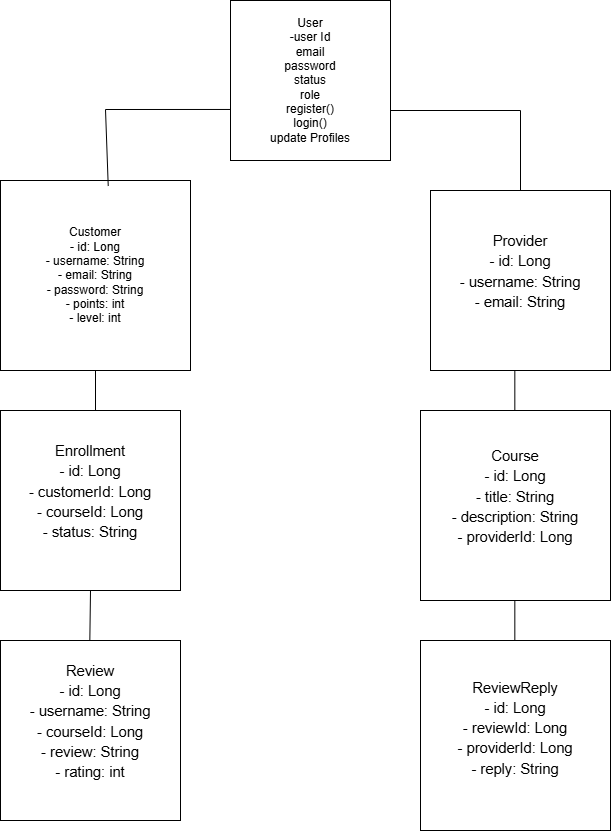

The diagram above was exported from draw.io. Its source (the exported page's mxGraphModel, read from the mxfile embedded in the PNG):
<mxGraphModel dx="1163" dy="681" grid="1" gridSize="10" guides="1" tooltips="1" connect="1" arrows="1" fold="1" page="1" pageScale="1" pageWidth="850" pageHeight="1100" math="0" shadow="0">
  <root>
    <mxCell id="0" />
    <mxCell id="1" parent="0" />
    <mxCell id="4MLJog7g-Ux0FHR_j70W-1" parent="1" style="whiteSpace=wrap;html=1;aspect=fixed;" value="&lt;div&gt;Customer&lt;/div&gt;&lt;div&gt;- id: Long&lt;/div&gt;&lt;div&gt;- username: String&lt;/div&gt;&lt;div&gt;- email: String&lt;/div&gt;&lt;div&gt;- password: String&lt;/div&gt;&lt;div&gt;- points: int&lt;/div&gt;&lt;div&gt;- level: int&lt;/div&gt;" vertex="1">
      <mxGeometry height="190" width="190" x="90" y="180" as="geometry" />
    </mxCell>
    <mxCell id="kT9QiW3VAAgO8aELexU8-1" parent="1" style="whiteSpace=wrap;html=1;aspect=fixed;" value="User&lt;div&gt;-user Id&lt;/div&gt;&lt;div&gt;email&lt;/div&gt;&lt;div&gt;password&lt;/div&gt;&lt;div&gt;status&lt;/div&gt;&lt;div&gt;role&lt;/div&gt;&lt;div&gt;register()&lt;/div&gt;&lt;div&gt;login()&lt;/div&gt;&lt;div&gt;update Profiles&lt;/div&gt;" vertex="1">
      <mxGeometry height="160" width="160" x="320" as="geometry" />
    </mxCell>
    <mxCell id="kT9QiW3VAAgO8aELexU8-2" edge="1" parent="1" source="4MLJog7g-Ux0FHR_j70W-1" style="endArrow=none;html=1;rounded=0;exitX=0.567;exitY=0.029;exitDx=0;exitDy=0;exitPerimeter=0;entryX=0;entryY=0.681;entryDx=0;entryDy=0;entryPerimeter=0;curved=0;" target="kT9QiW3VAAgO8aELexU8-1" value="">
      <mxGeometry height="50" relative="1" width="50" as="geometry">
        <Array as="points">
          <mxPoint x="195" y="109" />
        </Array>
        <mxPoint x="210" y="160" as="sourcePoint" />
        <mxPoint x="450" y="180" as="targetPoint" />
      </mxGeometry>
    </mxCell>
    <mxCell id="kT9QiW3VAAgO8aELexU8-3" parent="1" style="whiteSpace=wrap;html=1;aspect=fixed;" value="&lt;span id=&quot;docs-internal-guid-0d00713b-7fff-853e-4289-9b60684520ec&quot;&gt;&lt;p dir=&quot;ltr&quot; style=&quot;line-height:1.38;margin-top:0pt;margin-bottom:0pt;&quot;&gt;&lt;span style=&quot;font-size: 11pt; font-family: Arial, sans-serif; background-color: transparent; font-variant-numeric: normal; font-variant-east-asian: normal; font-variant-alternates: normal; font-variant-position: normal; font-variant-emoji: normal; vertical-align: baseline; white-space-collapse: preserve;&quot;&gt;Provider&lt;/span&gt;&lt;/p&gt;&lt;p dir=&quot;ltr&quot; style=&quot;line-height:1.38;margin-top:0pt;margin-bottom:0pt;&quot;&gt;&lt;span style=&quot;font-size: 11pt; font-family: Arial, sans-serif; background-color: transparent; font-variant-numeric: normal; font-variant-east-asian: normal; font-variant-alternates: normal; font-variant-position: normal; font-variant-emoji: normal; vertical-align: baseline; white-space-collapse: preserve;&quot;&gt;- id: Long&lt;/span&gt;&lt;/p&gt;&lt;p dir=&quot;ltr&quot; style=&quot;line-height:1.38;margin-top:0pt;margin-bottom:0pt;&quot;&gt;&lt;span style=&quot;font-size: 11pt; font-family: Arial, sans-serif; background-color: transparent; font-variant-numeric: normal; font-variant-east-asian: normal; font-variant-alternates: normal; font-variant-position: normal; font-variant-emoji: normal; vertical-align: baseline; white-space-collapse: preserve;&quot;&gt;- username: String&lt;/span&gt;&lt;/p&gt;&lt;p dir=&quot;ltr&quot; style=&quot;line-height:1.38;margin-top:0pt;margin-bottom:0pt;&quot;&gt;&lt;span style=&quot;font-size: 11pt; font-family: Arial, sans-serif; background-color: transparent; font-variant-numeric: normal; font-variant-east-asian: normal; font-variant-alternates: normal; font-variant-position: normal; font-variant-emoji: normal; vertical-align: baseline; white-space-collapse: preserve;&quot;&gt;- email: String&lt;/span&gt;&lt;/p&gt;&lt;div&gt;&lt;span style=&quot;font-size: 11pt; font-family: Arial, sans-serif; background-color: transparent; font-variant-numeric: normal; font-variant-east-asian: normal; font-variant-alternates: normal; font-variant-position: normal; font-variant-emoji: normal; vertical-align: baseline; white-space-collapse: preserve;&quot;&gt;&lt;br&gt;&lt;/span&gt;&lt;/div&gt;&lt;/span&gt;" vertex="1">
      <mxGeometry height="180" width="180" x="520" y="190" as="geometry" />
    </mxCell>
    <mxCell id="kT9QiW3VAAgO8aELexU8-4" parent="1" style="whiteSpace=wrap;html=1;aspect=fixed;" value="&lt;span id=&quot;docs-internal-guid-5a23b8fa-7fff-d6e6-6752-d2c74ce13155&quot;&gt;&lt;p dir=&quot;ltr&quot; style=&quot;line-height:1.38;margin-top:0pt;margin-bottom:0pt;&quot;&gt;&lt;span style=&quot;font-size: 11pt; font-family: Arial, sans-serif; background-color: transparent; font-variant-numeric: normal; font-variant-east-asian: normal; font-variant-alternates: normal; font-variant-position: normal; font-variant-emoji: normal; vertical-align: baseline; white-space-collapse: preserve;&quot;&gt;Course&lt;/span&gt;&lt;/p&gt;&lt;p dir=&quot;ltr&quot; style=&quot;line-height:1.38;margin-top:0pt;margin-bottom:0pt;&quot;&gt;&lt;span style=&quot;font-size: 11pt; font-family: Arial, sans-serif; background-color: transparent; font-variant-numeric: normal; font-variant-east-asian: normal; font-variant-alternates: normal; font-variant-position: normal; font-variant-emoji: normal; vertical-align: baseline; white-space-collapse: preserve;&quot;&gt;- id: Long&lt;/span&gt;&lt;/p&gt;&lt;p dir=&quot;ltr&quot; style=&quot;line-height:1.38;margin-top:0pt;margin-bottom:0pt;&quot;&gt;&lt;span style=&quot;font-size: 11pt; font-family: Arial, sans-serif; background-color: transparent; font-variant-numeric: normal; font-variant-east-asian: normal; font-variant-alternates: normal; font-variant-position: normal; font-variant-emoji: normal; vertical-align: baseline; white-space-collapse: preserve;&quot;&gt;- title: String&lt;/span&gt;&lt;/p&gt;&lt;p dir=&quot;ltr&quot; style=&quot;line-height:1.38;margin-top:0pt;margin-bottom:0pt;&quot;&gt;&lt;span style=&quot;font-size: 11pt; font-family: Arial, sans-serif; background-color: transparent; font-variant-numeric: normal; font-variant-east-asian: normal; font-variant-alternates: normal; font-variant-position: normal; font-variant-emoji: normal; vertical-align: baseline; white-space-collapse: preserve;&quot;&gt;- description: String&lt;/span&gt;&lt;/p&gt;&lt;p dir=&quot;ltr&quot; style=&quot;line-height:1.38;margin-top:0pt;margin-bottom:0pt;&quot;&gt;&lt;span style=&quot;font-size: 11pt; font-family: Arial, sans-serif; background-color: transparent; font-variant-numeric: normal; font-variant-east-asian: normal; font-variant-alternates: normal; font-variant-position: normal; font-variant-emoji: normal; vertical-align: baseline; white-space-collapse: preserve;&quot;&gt;- providerId: Long&lt;/span&gt;&lt;/p&gt;&lt;div&gt;&lt;span style=&quot;font-size: 11pt; font-family: Arial, sans-serif; background-color: transparent; font-variant-numeric: normal; font-variant-east-asian: normal; font-variant-alternates: normal; font-variant-position: normal; font-variant-emoji: normal; vertical-align: baseline; white-space-collapse: preserve;&quot;&gt;&lt;br&gt;&lt;/span&gt;&lt;/div&gt;&lt;/span&gt;" vertex="1">
      <mxGeometry height="190" width="190" x="510" y="410" as="geometry" />
    </mxCell>
    <mxCell id="kT9QiW3VAAgO8aELexU8-5" parent="1" style="whiteSpace=wrap;html=1;aspect=fixed;" value="&lt;span id=&quot;docs-internal-guid-a6ced604-7fff-19cf-e0ea-8e750974afd6&quot;&gt;&lt;p dir=&quot;ltr&quot; style=&quot;line-height:1.38;margin-top:0pt;margin-bottom:0pt;&quot;&gt;&lt;span style=&quot;font-size: 11pt; font-family: Arial, sans-serif; background-color: transparent; font-variant-numeric: normal; font-variant-east-asian: normal; font-variant-alternates: normal; font-variant-position: normal; font-variant-emoji: normal; vertical-align: baseline; white-space-collapse: preserve;&quot;&gt;Enrollment&lt;/span&gt;&lt;/p&gt;&lt;p dir=&quot;ltr&quot; style=&quot;line-height:1.38;margin-top:0pt;margin-bottom:0pt;&quot;&gt;&lt;span style=&quot;font-size: 11pt; font-family: Arial, sans-serif; background-color: transparent; font-variant-numeric: normal; font-variant-east-asian: normal; font-variant-alternates: normal; font-variant-position: normal; font-variant-emoji: normal; vertical-align: baseline; white-space-collapse: preserve;&quot;&gt;- id: Long&lt;/span&gt;&lt;/p&gt;&lt;p dir=&quot;ltr&quot; style=&quot;line-height:1.38;margin-top:0pt;margin-bottom:0pt;&quot;&gt;&lt;span style=&quot;font-size: 11pt; font-family: Arial, sans-serif; background-color: transparent; font-variant-numeric: normal; font-variant-east-asian: normal; font-variant-alternates: normal; font-variant-position: normal; font-variant-emoji: normal; vertical-align: baseline; white-space-collapse: preserve;&quot;&gt;- customerId: Long&lt;/span&gt;&lt;/p&gt;&lt;p dir=&quot;ltr&quot; style=&quot;line-height:1.38;margin-top:0pt;margin-bottom:0pt;&quot;&gt;&lt;span style=&quot;font-size: 11pt; font-family: Arial, sans-serif; background-color: transparent; font-variant-numeric: normal; font-variant-east-asian: normal; font-variant-alternates: normal; font-variant-position: normal; font-variant-emoji: normal; vertical-align: baseline; white-space-collapse: preserve;&quot;&gt;- courseId: Long&lt;/span&gt;&lt;/p&gt;&lt;p dir=&quot;ltr&quot; style=&quot;line-height:1.38;margin-top:0pt;margin-bottom:0pt;&quot;&gt;&lt;span style=&quot;font-size: 11pt; font-family: Arial, sans-serif; background-color: transparent; font-variant-numeric: normal; font-variant-east-asian: normal; font-variant-alternates: normal; font-variant-position: normal; font-variant-emoji: normal; vertical-align: baseline; white-space-collapse: preserve;&quot;&gt;- status: String&lt;/span&gt;&lt;/p&gt;&lt;div&gt;&lt;span style=&quot;font-size: 11pt; font-family: Arial, sans-serif; background-color: transparent; font-variant-numeric: normal; font-variant-east-asian: normal; font-variant-alternates: normal; font-variant-position: normal; font-variant-emoji: normal; vertical-align: baseline; white-space-collapse: preserve;&quot;&gt;&lt;br&gt;&lt;/span&gt;&lt;/div&gt;&lt;/span&gt;" vertex="1">
      <mxGeometry height="180" width="180" x="90" y="410" as="geometry" />
    </mxCell>
    <mxCell id="kT9QiW3VAAgO8aELexU8-6" parent="1" style="whiteSpace=wrap;html=1;aspect=fixed;" value="&lt;span id=&quot;docs-internal-guid-c4e3b2b2-7fff-9336-8718-45bed7b56f44&quot;&gt;&lt;p dir=&quot;ltr&quot; style=&quot;line-height:1.38;margin-top:0pt;margin-bottom:0pt;&quot;&gt;&lt;span style=&quot;font-size: 11pt; font-family: Arial, sans-serif; background-color: transparent; font-variant-numeric: normal; font-variant-east-asian: normal; font-variant-alternates: normal; font-variant-position: normal; font-variant-emoji: normal; vertical-align: baseline; white-space-collapse: preserve;&quot;&gt;Review&lt;/span&gt;&lt;/p&gt;&lt;p dir=&quot;ltr&quot; style=&quot;line-height:1.38;margin-top:0pt;margin-bottom:0pt;&quot;&gt;&lt;span style=&quot;font-size: 11pt; font-family: Arial, sans-serif; background-color: transparent; font-variant-numeric: normal; font-variant-east-asian: normal; font-variant-alternates: normal; font-variant-position: normal; font-variant-emoji: normal; vertical-align: baseline; white-space-collapse: preserve;&quot;&gt;- id: Long&lt;/span&gt;&lt;/p&gt;&lt;p dir=&quot;ltr&quot; style=&quot;line-height:1.38;margin-top:0pt;margin-bottom:0pt;&quot;&gt;&lt;span style=&quot;font-size: 11pt; font-family: Arial, sans-serif; background-color: transparent; font-variant-numeric: normal; font-variant-east-asian: normal; font-variant-alternates: normal; font-variant-position: normal; font-variant-emoji: normal; vertical-align: baseline; white-space-collapse: preserve;&quot;&gt;- username: String&lt;/span&gt;&lt;/p&gt;&lt;p dir=&quot;ltr&quot; style=&quot;line-height:1.38;margin-top:0pt;margin-bottom:0pt;&quot;&gt;&lt;span style=&quot;font-size: 11pt; font-family: Arial, sans-serif; background-color: transparent; font-variant-numeric: normal; font-variant-east-asian: normal; font-variant-alternates: normal; font-variant-position: normal; font-variant-emoji: normal; vertical-align: baseline; white-space-collapse: preserve;&quot;&gt;- courseId: Long&lt;/span&gt;&lt;/p&gt;&lt;p dir=&quot;ltr&quot; style=&quot;line-height:1.38;margin-top:0pt;margin-bottom:0pt;&quot;&gt;&lt;span style=&quot;font-size: 11pt; font-family: Arial, sans-serif; background-color: transparent; font-variant-numeric: normal; font-variant-east-asian: normal; font-variant-alternates: normal; font-variant-position: normal; font-variant-emoji: normal; vertical-align: baseline; white-space-collapse: preserve;&quot;&gt;- review: String&lt;/span&gt;&lt;/p&gt;&lt;p dir=&quot;ltr&quot; style=&quot;line-height:1.38;margin-top:0pt;margin-bottom:0pt;&quot;&gt;&lt;span style=&quot;font-size: 11pt; font-family: Arial, sans-serif; background-color: transparent; font-variant-numeric: normal; font-variant-east-asian: normal; font-variant-alternates: normal; font-variant-position: normal; font-variant-emoji: normal; vertical-align: baseline; white-space-collapse: preserve;&quot;&gt;- rating: int&lt;/span&gt;&lt;/p&gt;&lt;div&gt;&lt;span style=&quot;font-size: 11pt; font-family: Arial, sans-serif; background-color: transparent; font-variant-numeric: normal; font-variant-east-asian: normal; font-variant-alternates: normal; font-variant-position: normal; font-variant-emoji: normal; vertical-align: baseline; white-space-collapse: preserve;&quot;&gt;&lt;br&gt;&lt;/span&gt;&lt;/div&gt;&lt;/span&gt;" vertex="1">
      <mxGeometry height="180" width="180" x="90" y="640" as="geometry" />
    </mxCell>
    <mxCell id="kT9QiW3VAAgO8aELexU8-7" parent="1" style="whiteSpace=wrap;html=1;aspect=fixed;" value="&lt;span id=&quot;docs-internal-guid-6fe32905-7fff-0e00-1900-f833171071f4&quot;&gt;&lt;p dir=&quot;ltr&quot; style=&quot;line-height:1.38;margin-top:0pt;margin-bottom:0pt;&quot;&gt;&lt;span style=&quot;font-size: 11pt; font-family: Arial, sans-serif; background-color: transparent; font-variant-numeric: normal; font-variant-east-asian: normal; font-variant-alternates: normal; font-variant-position: normal; font-variant-emoji: normal; vertical-align: baseline; white-space-collapse: preserve;&quot;&gt;ReviewReply&lt;/span&gt;&lt;/p&gt;&lt;p dir=&quot;ltr&quot; style=&quot;line-height:1.38;margin-top:0pt;margin-bottom:0pt;&quot;&gt;&lt;span style=&quot;font-size: 11pt; font-family: Arial, sans-serif; background-color: transparent; font-variant-numeric: normal; font-variant-east-asian: normal; font-variant-alternates: normal; font-variant-position: normal; font-variant-emoji: normal; vertical-align: baseline; white-space-collapse: preserve;&quot;&gt;- id: Long&lt;/span&gt;&lt;/p&gt;&lt;p dir=&quot;ltr&quot; style=&quot;line-height:1.38;margin-top:0pt;margin-bottom:0pt;&quot;&gt;&lt;span style=&quot;font-size: 11pt; font-family: Arial, sans-serif; background-color: transparent; font-variant-numeric: normal; font-variant-east-asian: normal; font-variant-alternates: normal; font-variant-position: normal; font-variant-emoji: normal; vertical-align: baseline; white-space-collapse: preserve;&quot;&gt;- reviewId: Long&lt;/span&gt;&lt;/p&gt;&lt;p dir=&quot;ltr&quot; style=&quot;line-height:1.38;margin-top:0pt;margin-bottom:0pt;&quot;&gt;&lt;span style=&quot;font-size: 11pt; font-family: Arial, sans-serif; background-color: transparent; font-variant-numeric: normal; font-variant-east-asian: normal; font-variant-alternates: normal; font-variant-position: normal; font-variant-emoji: normal; vertical-align: baseline; white-space-collapse: preserve;&quot;&gt;- providerId: Long&lt;/span&gt;&lt;/p&gt;&lt;p dir=&quot;ltr&quot; style=&quot;line-height:1.38;margin-top:0pt;margin-bottom:0pt;&quot;&gt;&lt;span style=&quot;font-size: 11pt; font-family: Arial, sans-serif; background-color: transparent; font-variant-numeric: normal; font-variant-east-asian: normal; font-variant-alternates: normal; font-variant-position: normal; font-variant-emoji: normal; vertical-align: baseline; white-space-collapse: preserve;&quot;&gt;- reply: String&lt;/span&gt;&lt;/p&gt;&lt;br&gt;&lt;/span&gt;" vertex="1">
      <mxGeometry height="190" width="190" x="510" y="640" as="geometry" />
    </mxCell>
    <mxCell id="kT9QiW3VAAgO8aELexU8-8" edge="1" parent="1" source="kT9QiW3VAAgO8aELexU8-3" style="endArrow=none;html=1;rounded=0;curved=0;" value="">
      <mxGeometry height="50" relative="1" width="50" as="geometry">
        <Array as="points">
          <mxPoint x="610" y="110" />
        </Array>
        <mxPoint x="570" y="200" as="sourcePoint" />
        <mxPoint x="480" y="110" as="targetPoint" />
      </mxGeometry>
    </mxCell>
    <mxCell id="kT9QiW3VAAgO8aELexU8-9" edge="1" parent="1" style="endArrow=none;html=1;rounded=0;entryX=0.5;entryY=1;entryDx=0;entryDy=0;" target="4MLJog7g-Ux0FHR_j70W-1" value="">
      <mxGeometry height="50" relative="1" width="50" as="geometry">
        <mxPoint x="185" y="410" as="sourcePoint" />
        <mxPoint x="210" y="370" as="targetPoint" />
      </mxGeometry>
    </mxCell>
    <mxCell id="kT9QiW3VAAgO8aELexU8-10" edge="1" parent="1" style="endArrow=none;html=1;rounded=0;entryX=0.5;entryY=1;entryDx=0;entryDy=0;" value="">
      <mxGeometry height="50" relative="1" width="50" as="geometry">
        <mxPoint x="604.33" y="410" as="sourcePoint" />
        <mxPoint x="604.33" y="370" as="targetPoint" />
      </mxGeometry>
    </mxCell>
    <mxCell id="kT9QiW3VAAgO8aELexU8-11" edge="1" parent="1" style="endArrow=none;html=1;rounded=0;entryX=0.5;entryY=1;entryDx=0;entryDy=0;" value="">
      <mxGeometry height="50" relative="1" width="50" as="geometry">
        <mxPoint x="604.33" y="640" as="sourcePoint" />
        <mxPoint x="604.33" y="600" as="targetPoint" />
      </mxGeometry>
    </mxCell>
    <mxCell id="kT9QiW3VAAgO8aELexU8-12" edge="1" parent="1" style="endArrow=none;html=1;rounded=0;entryX=0.5;entryY=1;entryDx=0;entryDy=0;" target="kT9QiW3VAAgO8aELexU8-5" value="">
      <mxGeometry height="50" relative="1" width="50" as="geometry">
        <mxPoint x="179.33" y="640" as="sourcePoint" />
        <mxPoint x="179.33" y="600" as="targetPoint" />
      </mxGeometry>
    </mxCell>
  </root>
</mxGraphModel>